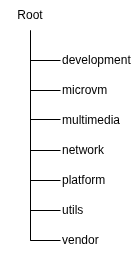

The diagram above was exported from draw.io. Its source (the exported page's mxGraphModel, read from the mxfile embedded in the PNG):
<mxGraphModel dx="1389" dy="1080" grid="1" gridSize="10" guides="1" tooltips="1" connect="1" arrows="1" fold="1" page="1" pageScale="1" pageWidth="850" pageHeight="1100" math="0" shadow="0">
  <root>
    <mxCell id="0" />
    <mxCell id="1" parent="0" />
    <mxCell id="fUfNw3WkJRYjn5wtmbWA-1" value="Root" style="text;html=1;align=center;verticalAlign=middle;whiteSpace=wrap;rounded=0;" parent="1" vertex="1">
      <mxGeometry x="330" y="380" width="60" height="30" as="geometry" />
    </mxCell>
    <mxCell id="fUfNw3WkJRYjn5wtmbWA-2" value="" style="endArrow=none;html=1;rounded=0;entryX=0.5;entryY=1;entryDx=0;entryDy=0;align=left;" parent="1" target="fUfNw3WkJRYjn5wtmbWA-1" edge="1">
      <mxGeometry width="50" height="50" relative="1" as="geometry">
        <mxPoint x="360" y="620" as="sourcePoint" />
        <mxPoint x="530" y="500" as="targetPoint" />
      </mxGeometry>
    </mxCell>
    <mxCell id="fUfNw3WkJRYjn5wtmbWA-3" value="" style="endArrow=none;html=1;rounded=0;align=left;" parent="1" edge="1">
      <mxGeometry width="50" height="50" relative="1" as="geometry">
        <mxPoint x="360" y="440" as="sourcePoint" />
        <mxPoint x="390" y="440" as="targetPoint" />
      </mxGeometry>
    </mxCell>
    <mxCell id="fUfNw3WkJRYjn5wtmbWA-4" value="development" style="text;html=1;align=left;verticalAlign=middle;whiteSpace=wrap;rounded=0;" parent="1" vertex="1">
      <mxGeometry x="390" y="425" width="60" height="30" as="geometry" />
    </mxCell>
    <mxCell id="fUfNw3WkJRYjn5wtmbWA-5" value="" style="endArrow=none;html=1;rounded=0;align=left;" parent="1" edge="1">
      <mxGeometry width="50" height="50" relative="1" as="geometry">
        <mxPoint x="360" y="470" as="sourcePoint" />
        <mxPoint x="390" y="470" as="targetPoint" />
      </mxGeometry>
    </mxCell>
    <mxCell id="fUfNw3WkJRYjn5wtmbWA-6" value="microvm" style="text;html=1;align=left;verticalAlign=middle;whiteSpace=wrap;rounded=0;" parent="1" vertex="1">
      <mxGeometry x="390" y="455" width="60" height="30" as="geometry" />
    </mxCell>
    <mxCell id="fUfNw3WkJRYjn5wtmbWA-7" value="" style="endArrow=none;html=1;rounded=0;align=left;" parent="1" edge="1">
      <mxGeometry width="50" height="50" relative="1" as="geometry">
        <mxPoint x="360" y="499" as="sourcePoint" />
        <mxPoint x="390" y="499" as="targetPoint" />
      </mxGeometry>
    </mxCell>
    <mxCell id="fUfNw3WkJRYjn5wtmbWA-8" value="multimedia" style="text;html=1;align=left;verticalAlign=middle;whiteSpace=wrap;rounded=0;" parent="1" vertex="1">
      <mxGeometry x="390" y="485" width="60" height="30" as="geometry" />
    </mxCell>
    <mxCell id="fUfNw3WkJRYjn5wtmbWA-9" value="" style="endArrow=none;html=1;rounded=0;align=left;" parent="1" edge="1">
      <mxGeometry width="50" height="50" relative="1" as="geometry">
        <mxPoint x="360" y="530" as="sourcePoint" />
        <mxPoint x="390" y="530" as="targetPoint" />
      </mxGeometry>
    </mxCell>
    <mxCell id="fUfNw3WkJRYjn5wtmbWA-10" value="network" style="text;html=1;align=left;verticalAlign=middle;whiteSpace=wrap;rounded=0;" parent="1" vertex="1">
      <mxGeometry x="390" y="515" width="60" height="30" as="geometry" />
    </mxCell>
    <mxCell id="fUfNw3WkJRYjn5wtmbWA-11" value="" style="endArrow=none;html=1;rounded=0;align=left;" parent="1" edge="1">
      <mxGeometry width="50" height="50" relative="1" as="geometry">
        <mxPoint x="360" y="560" as="sourcePoint" />
        <mxPoint x="390" y="560" as="targetPoint" />
      </mxGeometry>
    </mxCell>
    <mxCell id="fUfNw3WkJRYjn5wtmbWA-12" value="platform" style="text;html=1;align=left;verticalAlign=middle;whiteSpace=wrap;rounded=0;" parent="1" vertex="1">
      <mxGeometry x="390" y="545" width="60" height="30" as="geometry" />
    </mxCell>
    <mxCell id="fUfNw3WkJRYjn5wtmbWA-13" value="" style="endArrow=none;html=1;rounded=0;align=left;" parent="1" edge="1">
      <mxGeometry width="50" height="50" relative="1" as="geometry">
        <mxPoint x="360" y="590" as="sourcePoint" />
        <mxPoint x="390" y="590" as="targetPoint" />
      </mxGeometry>
    </mxCell>
    <mxCell id="fUfNw3WkJRYjn5wtmbWA-14" value="utils" style="text;html=1;align=left;verticalAlign=middle;whiteSpace=wrap;rounded=0;" parent="1" vertex="1">
      <mxGeometry x="390" y="575" width="60" height="30" as="geometry" />
    </mxCell>
    <mxCell id="fUfNw3WkJRYjn5wtmbWA-15" value="" style="endArrow=none;html=1;rounded=0;align=left;" parent="1" edge="1">
      <mxGeometry width="50" height="50" relative="1" as="geometry">
        <mxPoint x="360" y="620" as="sourcePoint" />
        <mxPoint x="390" y="620" as="targetPoint" />
      </mxGeometry>
    </mxCell>
    <mxCell id="fUfNw3WkJRYjn5wtmbWA-16" value="vendor" style="text;html=1;align=left;verticalAlign=middle;whiteSpace=wrap;rounded=0;" parent="1" vertex="1">
      <mxGeometry x="390" y="605" width="60" height="30" as="geometry" />
    </mxCell>
    <mxCell id="fUfNw3WkJRYjn5wtmbWA-17" value="" style="endArrow=none;html=1;rounded=0;entryX=0.5;entryY=1;entryDx=0;entryDy=0;align=left;" parent="1" target="fUfNw3WkJRYjn5wtmbWA-1" edge="1">
      <mxGeometry width="50" height="50" relative="1" as="geometry">
        <mxPoint x="360" y="620" as="sourcePoint" />
        <mxPoint x="360" y="410" as="targetPoint" />
      </mxGeometry>
    </mxCell>
  </root>
</mxGraphModel>